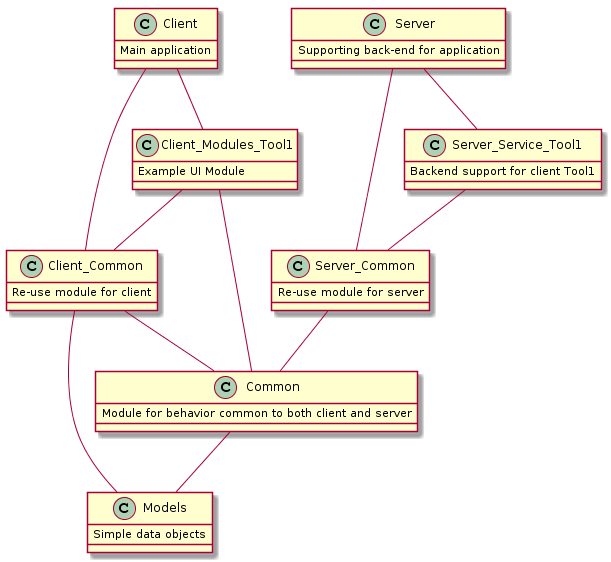

The diagram above was rendered by PlantUML. Its source (embedded in the PNG):
@startuml
class Models { 
  Simple data objects
}

class Common {
  Module for behavior common to both client and server
}

Common -- Models

class Client_Common {
  Re-use module for client
}

Client_Common -- Common
Client_Common -- Models

class Client_Modules_Tool1 { 
  Example UI Module
}

Client_Modules_Tool1 -- Common
Client_Modules_Tool1 -- Client_Common

class Client { 
  Main application
}

Client -- Client_Common
Client -- Client_Modules_Tool1

class Server_Common { 
  Re-use module for server
}

Server_Common -- Common

class Server_Service_Tool1 { 
  Backend support for client Tool1
}

Server_Service_Tool1 -- Server_Common

class Server {
  Supporting back-end for application
}

Server -- Server_Common
Server -- Server_Service_Tool1
@enduml